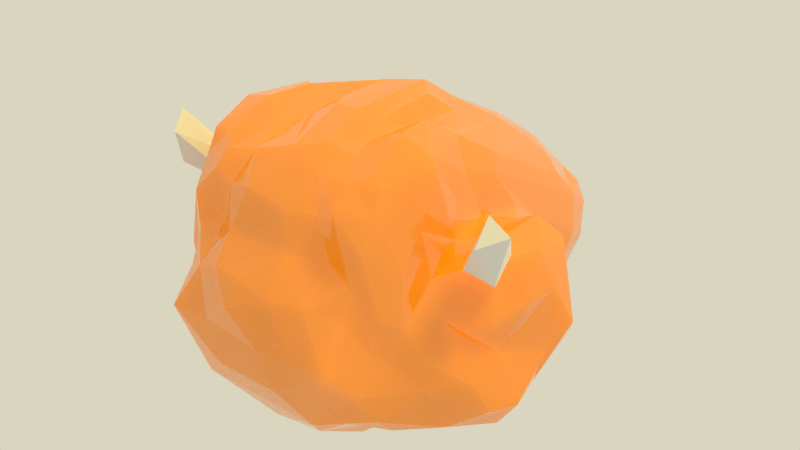 # Source: chicken.blend  (saved by Blender 2.79.0; exported with 4.5.12 LTS)
import bpy
from mathutils import Matrix  # noqa: F401  (used for matrix-valued properties, if any)

bpy.ops.wm.read_factory_settings(use_empty=True)
scene = bpy.context.scene
scene.name = 'Scene'

# ---- collections
col_collection_1 = bpy.data.collections.new('Collection 1'); scene.collection.children.link(col_collection_1)
col_collection_1.hide_render = True
col_collection_1.hide_viewport = True
col_collection_3 = bpy.data.collections.new('Collection 3'); scene.collection.children.link(col_collection_3)
col_collection_11 = bpy.data.collections.new('Collection 11'); scene.collection.children.link(col_collection_11)

# ---- materials (node trees are filled in below, after node groups)
mat_material_001 = bpy.data.materials.new('Material.001')
mat_material_001.alpha_threshold = 0.0
mat_material_001.roughness = 0.5
mat_x = bpy.data.materials.new('材质')
mat_x.alpha_threshold = 0.0
mat_x.roughness = 0.5

# ---- node groups
ng_fresnel_skin = bpy.data.node_groups.new('Fresnel Skin', 'ShaderNodeTree')
_s = ng_fresnel_skin.interface.new_socket(name='Fresnel', in_out='OUTPUT', socket_type='NodeSocketFloat')
_s.subtype = 'FACTOR'
_s.min_value = 0.0
_s.max_value = 1.0
_s = ng_fresnel_skin.interface.new_socket(name='F0', in_out='INPUT', socket_type='NodeSocketFloat')
_s.subtype = 'FACTOR'
_s.default_value = 0.02
_s.min_value = 0.0
_s.max_value = 1.0
_s = ng_fresnel_skin.interface.new_socket(name='Roughness', in_out='INPUT', socket_type='NodeSocketFloat')
_s.subtype = 'FACTOR'
_s.default_value = 0.5
_s.min_value = 0.0
_s.max_value = 1.0
_s = ng_fresnel_skin.interface.new_socket(name='Normal', in_out='INPUT', socket_type='NodeSocketVector')
_s.min_value = -1.0
_s.max_value = 1.0
_s.hide_value = True
_N = ng_fresnel_skin.nodes; _L = ng_fresnel_skin.links
n0 = _N.new('NodeFrame'); n0.name = 'Frame'; n0.location = (-307, 552)
n0.label = 'F0 -> Fresnel'
n0.width = 488
n1 = _N.new('ShaderNodeMix'); n1.name = 'Mix'; n1.location = (-106, 21)
n1.data_type = 'RGBA'
n2 = _N.new('ShaderNodeNewGeometry'); n2.name = 'Geometry'; n2.location = (-246, -105)
n2.width = 100
n3 = _N.new('ShaderNodeBump'); n3.name = 'Bump'; n3.location = (-286, 94)
n3.inputs[0].default_value = 0.0
n3.inputs[1].default_value = 0.0
n3.inputs[2].default_value = 1.0
n4 = _N.new('ShaderNodeFresnel'); n4.name = 'Fresnel'; n4.location = (217, 98)
n5 = _N.new('NodeGroupOutput'); n5.name = 'Group Output'; n5.location = (395, 87)
n6 = _N.new('NodeGroupInput'); n6.name = 'Group Input'; n6.location = (-487, 136)
n7 = _N.new('ShaderNodeMath'); n7.name = 'Math.001'; n7.location = (206, -30)
n7.inputs[0].default_value = 1.0
n8 = _N.new('ShaderNodeMath'); n8.name = 'Math.002'; n8.location = (205, -192)
n8.operation = 'SUBTRACT'
n8.inputs[0].default_value = 1.0
n9 = _N.new('ShaderNodeMath'); n9.name = 'Math'; n9.location = (30, -133)
n9.operation = 'POWER'
n10 = _N.new('ShaderNodeMath'); n10.name = 'Math.003'; n10.location = (371, -173)
n10.hide = True
n10.operation = 'DIVIDE'
n7.parent = n0
n8.parent = n0
n9.parent = n0
n10.parent = n0
_L.new(n6.outputs[2], n3.inputs[4])
_L.new(n2.outputs[4], n1.inputs[7])
_L.new(n3.outputs[0], n1.inputs[6])
_L.new(n1.outputs[2], n4.inputs[1])
_L.new(n4.outputs[0], n5.inputs[0])
_L.new(n6.outputs[1], n1.inputs[0])
_L.new(n9.outputs[0], n7.inputs[1])
_L.new(n9.outputs[0], n8.inputs[1])
_L.new(n7.outputs[0], n10.inputs[0])
_L.new(n8.outputs[0], n10.inputs[1])
_L.new(n10.outputs[0], n4.inputs[0])
_L.new(n6.outputs[0], n9.inputs[0])
n5.is_active_output = True
ng_skin = bpy.data.node_groups.new('Skin', 'ShaderNodeTree')
_s = ng_skin.interface.new_socket(name='Shader', in_out='OUTPUT', socket_type='NodeSocketShader')
_s = ng_skin.interface.new_socket(name='Albedo', in_out='INPUT', socket_type='NodeSocketColor')
_s.default_value = (0.604, 0.326, 0.261, 1.0)
_s = ng_skin.interface.new_socket(name='Scatter', in_out='INPUT', socket_type='NodeSocketColor')
_s.default_value = (1.0, 0.0, 0.0, 1.0)
_s = ng_skin.interface.new_socket(name='Reflectivity', in_out='INPUT', socket_type='NodeSocketFloat')
_s.subtype = 'FACTOR'
_s.default_value = 0.03
_s.min_value = 0.0
_s.max_value = 1.0
_s = ng_skin.interface.new_socket(name='Roughness', in_out='INPUT', socket_type='NodeSocketFloat')
_s.subtype = 'FACTOR'
_s.default_value = 0.5
_s.min_value = 0.0
_s.max_value = 1.0
_s = ng_skin.interface.new_socket(name='SSS Scale', in_out='INPUT', socket_type='NodeSocketFloat')
_s.default_value = 0.1
_s.min_value = 0.0
_s.max_value = 1000.0
_s = ng_skin.interface.new_socket(name='Normal', in_out='INPUT', socket_type='NodeSocketVector')
_s.min_value = -1.0
_s.max_value = 1.0
_s.hide_value = True
_N = ng_skin.nodes; _L = ng_skin.links
n0 = _N.new('ShaderNodeMixShader'); n0.name = 'Mix Shader'; n0.location = (-88, -413)
n1 = _N.new('NodeGroupOutput'); n1.name = 'Group Output'; n1.location = (97, -427)
n2 = _N.new('NodeGroupInput'); n2.name = 'Group Input'; n2.location = (-599, -403)
n3 = _N.new('ShaderNodeBsdfAnisotropic'); n3.name = 'Glossy BSDF'; n3.location = (-280, -655)
n3.width = 151
n3.inputs[0].default_value = (1.0, 1.0, 1.0, 1.0)
n4 = _N.new('ShaderNodeGroup'); n4.name = 'Group'; n4.location = (-268, -268)
n4.node_tree = ng_fresnel_skin
n5 = _N.new('ShaderNodeSubsurfaceScattering'); n5.name = 'Subsurface Scattering'; n5.location = (-281, -438)
n5.falloff = 'BURLEY'
n6 = _N.new('ShaderNodeMath'); n6.name = 'Math'; n6.location = (-416, -509)
n6.hide = True
n6.operation = 'POWER'
n6.inputs[1].default_value = 2.2
n7 = _N.new('ShaderNodeMath'); n7.name = 'Math.001'; n7.location = (0, 0)
n7.operation = 'POWER'
_L.new(n2.outputs[3], n6.inputs[0])
_L.new(n3.outputs[0], n0.inputs[2])
_L.new(n4.outputs[0], n0.inputs[0])
_L.new(n0.outputs[0], n1.inputs[0])
_L.new(n6.outputs[0], n4.inputs[1])
_L.new(n2.outputs[5], n4.inputs[2])
_L.new(n2.outputs[5], n3.inputs[4])
_L.new(n2.outputs[2], n4.inputs[0])
_L.new(n5.outputs[0], n0.inputs[1])
_L.new(n2.outputs[0], n5.inputs[0])
_L.new(n2.outputs[1], n5.inputs[2])
_L.new(n2.outputs[5], n5.inputs[6])
_L.new(n2.outputs[4], n5.inputs[1])
_L.new(n6.outputs[0], n7.inputs[0])
_L.new(n7.outputs[0], n3.inputs[1])
n1.is_active_output = True
ng_fresnel_rock = bpy.data.node_groups.new('Fresnel Rock', 'ShaderNodeTree')
_s = ng_fresnel_rock.interface.new_socket(name='Fresnel', in_out='OUTPUT', socket_type='NodeSocketFloat')
_s.subtype = 'FACTOR'
_s.min_value = 0.0
_s.max_value = 1.0
_s = ng_fresnel_rock.interface.new_socket(name='F0', in_out='INPUT', socket_type='NodeSocketFloat')
_s.subtype = 'FACTOR'
_s.default_value = 0.02
_s.min_value = 0.0
_s.max_value = 1.0
_s = ng_fresnel_rock.interface.new_socket(name='Roughness', in_out='INPUT', socket_type='NodeSocketFloat')
_s.subtype = 'FACTOR'
_s.default_value = 0.5
_s.min_value = 0.0
_s.max_value = 1.0
_s = ng_fresnel_rock.interface.new_socket(name='Normal', in_out='INPUT', socket_type='NodeSocketVector')
_s.min_value = -1.0
_s.max_value = 1.0
_s.hide_value = True
_N = ng_fresnel_rock.nodes; _L = ng_fresnel_rock.links
n0 = _N.new('NodeFrame'); n0.name = 'Frame'; n0.location = (-307, 552)
n0.label = 'F0 -> Fresnel'
n0.width = 488
n1 = _N.new('ShaderNodeMix'); n1.name = 'Mix'; n1.location = (-106, 21)
n1.data_type = 'RGBA'
n2 = _N.new('ShaderNodeNewGeometry'); n2.name = 'Geometry'; n2.location = (-246, -105)
n2.width = 100
n3 = _N.new('ShaderNodeBump'); n3.name = 'Bump'; n3.location = (-286, 94)
n3.inputs[0].default_value = 0.0
n3.inputs[1].default_value = 0.0
n3.inputs[2].default_value = 1.0
n4 = _N.new('ShaderNodeFresnel'); n4.name = 'Fresnel'; n4.location = (217, 98)
n5 = _N.new('NodeGroupOutput'); n5.name = 'Group Output'; n5.location = (395, 87)
n6 = _N.new('NodeGroupInput'); n6.name = 'Group Input'; n6.location = (-487, 136)
n7 = _N.new('ShaderNodeMath'); n7.name = 'Math.001'; n7.location = (206, -30)
n7.inputs[0].default_value = 1.0
n8 = _N.new('ShaderNodeMath'); n8.name = 'Math.002'; n8.location = (205, -192)
n8.operation = 'SUBTRACT'
n8.inputs[0].default_value = 1.0
n9 = _N.new('ShaderNodeMath'); n9.name = 'Math'; n9.location = (30, -133)
n9.operation = 'POWER'
n10 = _N.new('ShaderNodeMath'); n10.name = 'Math.003'; n10.location = (371, -173)
n10.hide = True
n10.operation = 'DIVIDE'
n7.parent = n0
n8.parent = n0
n9.parent = n0
n10.parent = n0
_L.new(n6.outputs[2], n3.inputs[4])
_L.new(n2.outputs[4], n1.inputs[7])
_L.new(n3.outputs[0], n1.inputs[6])
_L.new(n1.outputs[2], n4.inputs[1])
_L.new(n4.outputs[0], n5.inputs[0])
_L.new(n6.outputs[1], n1.inputs[0])
_L.new(n9.outputs[0], n7.inputs[1])
_L.new(n9.outputs[0], n8.inputs[1])
_L.new(n7.outputs[0], n10.inputs[0])
_L.new(n8.outputs[0], n10.inputs[1])
_L.new(n10.outputs[0], n4.inputs[0])
_L.new(n6.outputs[0], n9.inputs[0])
n5.is_active_output = True
ng_rock = bpy.data.node_groups.new('Rock', 'ShaderNodeTree')
_s = ng_rock.interface.new_socket(name='Shader', in_out='OUTPUT', socket_type='NodeSocketShader')
_s = ng_rock.interface.new_socket(name='Albedo', in_out='INPUT', socket_type='NodeSocketColor')
_s.default_value = (0.33, 0.33, 0.33, 1.0)
_s = ng_rock.interface.new_socket(name='Reflectivity', in_out='INPUT', socket_type='NodeSocketFloat')
_s.subtype = 'FACTOR'
_s.default_value = 0.047
_s.min_value = 0.0
_s.max_value = 1.0
_s = ng_rock.interface.new_socket(name='Roughness', in_out='INPUT', socket_type='NodeSocketFloat')
_s.subtype = 'FACTOR'
_s.default_value = 0.81
_s.min_value = 0.0
_s.max_value = 1.0
_s = ng_rock.interface.new_socket(name='Normal', in_out='INPUT', socket_type='NodeSocketVector')
_s.min_value = -1.0
_s.max_value = 1.0
_s.hide_value = True
_N = ng_rock.nodes; _L = ng_rock.links
n0 = _N.new('ShaderNodeBsdfAnisotropic'); n0.name = 'Glossy BSDF'; n0.location = (-271, -552)
n0.width = 151
n0.inputs[0].default_value = (1.0, 1.0, 1.0, 1.0)
n1 = _N.new('ShaderNodeBsdfDiffuse'); n1.name = 'Diffuse BSDF'; n1.location = (-271, -427)
n2 = _N.new('ShaderNodeMixShader'); n2.name = 'Mix Shader'; n2.location = (-88, -413)
n3 = _N.new('NodeGroupOutput'); n3.name = 'Group Output'; n3.location = (97, -427)
n4 = _N.new('ShaderNodeMath'); n4.name = 'Math'; n4.location = (-397, -486)
n4.hide = True
n4.operation = 'POWER'
n4.inputs[1].default_value = 2.2
n5 = _N.new('ShaderNodeGroup'); n5.name = 'Group'; n5.location = (-268, -268)
n5.node_tree = ng_fresnel_rock
n6 = _N.new('NodeGroupInput'); n6.name = 'Group Input'; n6.location = (-599, -403)
n7 = _N.new('ShaderNodeMath'); n7.name = 'Math.001'; n7.location = (0, 0)
n7.operation = 'POWER'
_L.new(n6.outputs[2], n4.inputs[0])
_L.new(n0.outputs[0], n2.inputs[2])
_L.new(n5.outputs[0], n2.inputs[0])
_L.new(n1.outputs[0], n2.inputs[1])
_L.new(n2.outputs[0], n3.inputs[0])
_L.new(n4.outputs[0], n5.inputs[1])
_L.new(n4.outputs[0], n1.inputs[1])
_L.new(n6.outputs[0], n1.inputs[0])
_L.new(n6.outputs[3], n5.inputs[2])
_L.new(n6.outputs[3], n1.inputs[2])
_L.new(n6.outputs[3], n0.inputs[4])
_L.new(n6.outputs[1], n5.inputs[0])
_L.new(n4.outputs[0], n7.inputs[0])
_L.new(n7.outputs[0], n0.inputs[1])
n3.is_active_output = True

# ---- material node trees
mat_material_001.use_nodes = True; mat_material_001.node_tree.nodes.clear()
_N = mat_material_001.node_tree.nodes; _L = mat_material_001.node_tree.links
n0 = _N.new('ShaderNodeOutputMaterial'); n0.name = '材质输出'; n0.location = (0, 0)
n1 = _N.new('ShaderNodeGroup'); n1.name = '群组'; n1.location = (-200, 0)
n1.node_tree = ng_skin
n1.inputs[0].default_value = (1.0, 0.3021, 0.002404, 1.0)
n1.inputs[1].default_value = (0.3264, 0.217, 0.07432, 1.0)
n1.inputs[2].default_value = 0.09259
n1.inputs[3].default_value = 0.0
n1.inputs[4].default_value = 1.4
n1.inputs[5].default_value = (0.0, 0.0, 0.0)
_L.new(n1.outputs[0], n0.inputs[0])
n0.is_active_output = True
mat_x.use_nodes = True; mat_x.node_tree.nodes.clear()
_N = mat_x.node_tree.nodes; _L = mat_x.node_tree.links
n0 = _N.new('ShaderNodeOutputMaterial'); n0.name = '材质输出'; n0.location = (0, 0)
n1 = _N.new('ShaderNodeGroup'); n1.name = '群组'; n1.location = (-200, 0)
n1.node_tree = ng_rock
n1.inputs[0].default_value = (0.8007, 0.8007, 0.8007, 1.0)
n1.inputs[1].default_value = 0.047
n1.inputs[2].default_value = 0.81
n1.inputs[3].default_value = (0.0, 0.0, 0.0)
_L.new(n1.outputs[0], n0.inputs[0])
n0.is_active_output = True

# ---- world
world_world = bpy.data.worlds.new('World'); scene.world = world_world
world_world.use_nodes = True; world_world.node_tree.nodes.clear()
_N = world_world.node_tree.nodes; _L = world_world.node_tree.links
n0 = _N.new('ShaderNodeOutputWorld'); n0.name = '世界输出'; n0.location = (300, 300)
n1 = _N.new('ShaderNodeBackground'); n1.name = '背景'; n1.location = (10, 300)
n1.inputs[0].default_value = (1.0, 0.9513, 0.7428, 1.0)
n1.inputs[1].default_value = 0.7
_L.new(n1.outputs[0], n0.inputs[0])
n0.is_active_output = True
world_world.color = (0.05088, 0.05088, 0.05088)
world_world.use_sun_shadow = False
world_world.sun_shadow_jitter_overblur = 0.0
world_world.cycles.sampling_method = 'MANUAL'

# ---- lights
light_x = bpy.data.lights.new('日光', 'SUN')
light_x.color = (1.0, 0.7512, 0.02322)
light_x.transmission_factor = 0.0
light_x.angle = 0.1993
light_x.energy = 1.7
light_x.shadow_buffer_clip_start = 0.5
light_x.shadow_soft_size = 0.1
light_x.shadow_cascade_max_distance = 1000.0

# ---- meshes
me_001 = bpy.data.meshes.new('立方体.001')
me_001.from_pydata([(-0.5572, 1.365, 0.5024), (0.5572, 1.365, 0.5024), (-0.5543, 1.365, -0.4101), (0.5543, 1.365, -0.4101), (-0.8338, -1.198, -0.6284), (-1.0, -1.365, -0.4946), (0.8338, -1.198, -0.6284), (1.0, -1.365, -0.4946), (-1.0, -0.4674, -0.4946), (-0.8338, -0.4674, -0.6284), (0.8338, -0.4674, -0.6284), (1.0, -0.4674, -0.4946), (-0.6568, 0.9155, -0.6284), (-0.7564, 0.9843, -0.4946), (0.6568, 0.9155, -0.6284), (0.7564, 0.9843, -0.4946), (-0.6147, 0.9801, -0.6284), (-0.5976, 1.28, -0.4946), (0.6147, 0.9801, -0.6284), (0.5976, 1.28, -0.4946), (0.05698, 1.229, -0.4946), (-0.06285, 1.229, -0.4946), (-0.06294, 0.9272, -0.6284), (0.05683, 0.927, -0.6284), (-0.06254, 1.318, -0.4101), (0.057, 1.317, -0.4101), (0.057, 1.317, 0.5024), (-0.06254, 1.318, 0.5024), (-0.7739, -0.4674, 0.9117), (-1.0, -0.4674, 0.6801), (1.0, -0.4674, 0.6801), (0.7739, -0.4674, 0.9117), (-0.7564, 0.9843, 0.3557), (-0.643, 1.21, 0.5368), (0.643, 1.21, 0.5368), (0.7564, 0.9843, 0.3557), (-0.002771, 1.317, -0.4101), (-1.0, -1.365, 0.5119), (1.0, -1.365, 0.5119), (-0.002943, 1.229, -0.4946), (-1.0, -0.5746, 0.7614), (-0.8889, -0.5771, 0.8771), (0.8889, -0.5771, 0.8771), (1.0, -0.5746, 0.7614), (-1.0, -1.365, 0.5119), (-0.8889, -1.109, 0.7091), (0.8889, -1.109, 0.7091), (1.0, -1.365, 0.5119), (-0.003073, 0.9271, -0.6284), (-0.0441, 1.317, 0.4964), (0.03858, 1.317, 0.4964), (-0.002771, 1.317, 0.4395), (0.04336, -0.4674, 0.8934), (-0.04336, -0.4674, 0.8934)], [], [(18, 23, 20, 19), (2, 0, 27, 24), (9, 10, 6, 4), (15, 35, 30, 11), (26, 31, 34, 1), (34, 35, 15, 19, 3, 1), (0, 2, 17, 13, 32, 33), (5, 37, 40, 29, 8), (28, 29, 40, 41), (12, 16, 22, 48, 23, 18, 14, 10, 9), (8, 29, 32, 13), (9, 4, 5, 8), (4, 6, 7, 5), (6, 10, 11, 7), (8, 13, 12, 9), (15, 11, 10, 14), (21, 17, 2, 24), (16, 12, 13, 17), (19, 15, 14, 18), (38, 43, 42, 46, 47), (25, 26, 1, 3), (22, 16, 17, 21), (39, 36, 25, 20), (48, 39, 20, 23), (42, 31, 52, 53, 28, 41, 45, 46), (19, 20, 25, 3), (30, 31, 42, 43), (28, 33, 32, 29), (30, 35, 34, 31), (11, 30, 43, 38, 7), (0, 33, 28, 27), (7, 38, 47, 44, 37, 5), (44, 47, 46, 45), (44, 45, 41, 40, 37), (49, 51, 36, 24, 27), (50, 52, 31, 26), (27, 28, 53, 49), (22, 21, 39, 48), (21, 24, 36, 39), (49, 50, 51), (52, 50, 49, 53), (26, 25, 36, 51, 50)])
me_001.use_remesh_preserve_volume = False
me_001.use_remesh_preserve_attributes = False
me_001.use_mirror_vertex_groups = False
me_001.update()
me_002 = bpy.data.meshes.new('立方体.002')
me_002.from_pydata([(-0.9593, -1.617, 0.0947), (-0.5256, -1.559, 0.9772), (1.522, -0.596, -0.6156), (-0.7174, -1.471, -0.9098), (-0.8844, 0.07938, -0.9862), (-0.09766, -0.8862, 1.225), (-0.7473, -1.817, 0.06075), (0.07856, 1.369, -0.647), (-0.8212, -0.6075, 0.9553), (0.8041, -0.1685, 0.8499), (0.9409, -0.8166, 0.7396), (1.472, -0.2417, 0.4094), (-0.2321, 1.112, -0.8973), (0.5579, 1.385, -0.4774), (-0.381, -1.253, 1.102), (-0.6799, 1.263, 0.09251), (0.8164, -1.666, 0.6045), (1.082, -1.01, 0.4273), (1.383, -0.9481, 0.2624), (-0.7492, 0.788, 0.3596), (0.335, -1.017, -1.157), (-0.3078, -1.505, 1.018), (-1.038, -0.1674, 0.3858), (0.1847, 0.1685, 1.028), (1.147, -1.204, 0.02496), (-1.334, -0.9645, 0.2702), (-0.4171, -1.666, 0.764), (-0.8896, 0.9666, -0.2069), (-0.9813, -1.49, 0.4531), (-0.331, 0.5217, 0.841), (0.5172, 1.27, 0.1778), (-1.562, -0.7786, 0.1303), (-0.8416, -1.392, -0.907), (-0.006407, -1.52, -1.122), (-0.7975, 1.197, -0.3426), (1.57, -0.2196, -0.3594), (0.9891, -1.466, 0.4603), (1.403, -1.217, -0.3881), (1.031, -1.493, 0.05888), (-0.6227, -1.45, 1.044), (-0.5553, 1.412, -0.4011), (0.5049, -1.92, 0.1877), (1.551, -1.189, 0.4629), (-0.2898, -1.819, 0.4941), (0.6385, -0.2749, -1.137), (0.3297, -0.06399, 1.038), (0.0008788, 0.4961, -0.9962), (0.7437, -1.712, 0.3498), (0.2121, 1.39, -0.6767), (-1.288, -1.329, -0.3185), (-1.587, -0.887, -0.6155), (-1.477, -0.7315, -0.2119), (0.1026, 1.465, -0.4267), (-1.196, -1.399, -0.243), (0.5198, -1.659, 0.4461), (-0.08601, 1.022, 0.4874), (0.5485, 1.177, -0.7726), (-1.379, -1.038, -0.8664), (0.2213, -1.307, 1.143), (-0.5789, -1.436, -1.063), (-0.5514, 0.3505, -1.007), (-1.376, -0.8104, 0.4979), (-1.328, 0.001024, -0.2506), (-0.9851, -1.269, 0.7012), (-0.741, 1.326, -0.1703), (-0.6817, 1.166, -0.7223), (0.6205, 0.8043, 0.4914), (0.06081, -0.07127, 1.216), (0.9498, -0.05973, 0.3996), (-1.056, 0.07478, 0.1586), (-0.7242, -1.728, 0.3269), (1.179, -0.1091, -0.5478), (-1.363, -0.8391, -0.9233), (0.6141, 1.438, -0.187), (-0.3662, 0.2801, 0.9372), (-0.2349, 1.522, -0.1852), (-0.8536, -0.275, 0.8345), (-1.615, -1.083, 0.8715), (1.439, -0.9534, -0.2326), (0.4824, 1.458, -0.08628), (-0.2797, -2.017, -0.5164), (-0.3564, -0.06524, 1.022), (-0.05363, -2.116, 0.07751), (1.04, -0.946, 0.5176), (0.3102, -1.514, 1.009), (0.8806, -1.8, -0.4183), (0.004765, -2.028, 0.2919), (1.472, -1.328, 0.7418), (1.223, -1.269, -0.8033), (-0.5302, -1.902, -0.7417), (0.8002, -0.7479, -0.9975), (-0.9219, 0.2201, 0.2329), (-0.914, 0.7319, -0.2169), (-1.413, -1.105, 0.01828), (0.9876, -1.268, 0.692), (-1.015, -1.041, 0.7386), (-0.7807, 0.6961, -0.7183), (0.5708, 0.3033, -1.014), (-0.1735, 0.08502, 1.078), (1.501, -0.5933, 0.4494), (1.594, -0.5061, 0.1395), (1.563, -0.7771, 0.1282), (0.4517, 0.3883, 0.8549), (-0.588, 0.9044, -0.8821), (0.4887, -1.79, -0.8886), (-0.5619, 1.262, -0.688), (-0.7539, 0.4912, -0.8677), (-0.3415, -1.041, -1.154), (-0.623, -1.051, 1.207), (0.5635, -0.8229, -1.124), (-1.465, -0.9329, 0.3387), (-0.9631, -1.075, 1.025), (-0.8892, 0.3329, -0.1862), (-0.4515, 1.462, -0.07092), (0.7017, -0.5208, 1.081), (1.319, -0.1063, 0.2386), (-0.9218, -0.7839, 0.7654), (0.721, -1.798, 0.1542), (-0.6002, 1.446, -0.1415), (0.9739, -1.697, -0.6317), (-1.085, -0.3924, -0.9347), (-0.9524, -0.5172, 0.5104), (0.8984, 0.07605, -0.9751), (0.6913, 1.159, -0.7056), (-0.2727, -1.991, 0.293), (0.58, -1.51, 0.9995), (-0.9596, 0.2519, -0.4861), (-0.5214, -1.663, 0.4388), (-1.018, 0.3234, -0.723), (0.8015, -1.451, 1.001), (1.2, -1.074, 0.391), (-0.6329, -0.6404, 1.199), (-0.5644, -0.8317, -1.124), (1.142, -0.5236, 0.4882), (-0.5789, 0.7718, 0.5492), (0.002821, 0.2138, 1.025), (-0.3976, -0.2038, -1.105), (0.008666, 1.003, -0.9031), (0.224, 1.209, -0.8317), (0.000863, -1.74, -1.001), (0.7587, -1.776, -0.7003), (0.4209, -2.02, -0.09186), (0.9634, -0.1723, -0.9711), (0.8329, -1.391, -0.9086), (0.8125, 0.9919, 0.1052), (-1.32, -0.4901, 0.5218), (0.9122, 0.7294, -0.3576), (-0.5633, -1.663, 0.8581), (1.023, 0.12, -0.2913), (-1.433, -0.9569, -0.2281), (0.711, 0.5591, -0.8561), (-0.2993, -0.9898, 1.12), (-0.7998, -1.435, 1.032), (-0.5362, -1.915, 0.1737), (-0.829, 0.9961, 0.05121), (0.3391, 1.308, 0.2422), (-0.1656, -0.231, 1.21), (0.9047, 0.878, -0.1887), (0.1006, 1.467, -0.1786), (-1.508, -0.5573, 0.4401), (-1.558, -0.3392, -0.4739), (-1.671, -0.3351, -0.1804), (0.9591, 0.2521, -0.4897), (0.3023, 0.5741, 0.8145), (0.943, -1.058, 1.065), (0.3483, -1.064, 1.103), (0.2686, -0.8708, 1.148), (-0.6594, 0.1565, 0.8211), (-0.8839, -1.643, -0.119), (-1.208, -1.215, -0.09434), (-0.2109, 1.383, -0.6885), (1.497, -1.106, -0.6336), (0.9478, -1.638, 0.1456), (0.3048, 0.9511, 0.5674), (0.6149, -1.028, 1.22), (0.867, -1.048, 1.148), (-0.1774, -0.7237, 1.214), (1.309, -1.156, -0.04094), (0.9512, -0.5175, 0.5116), (0.6888, 1.263, 0.07601), (0.7331, -1.385, -0.9445), (0.2395, -0.7268, 1.181), (-0.7605, -1.769, -0.701), (0.562, -1.673, 0.8463), (0.2676, -2.031, 0.2339), (1.577, -0.5368, -0.3687), (1.668, -0.3504, -0.1817), (0.8312, 0.7415, -0.6042), (-0.04214, 1.318, -0.71), (-0.07419, 1.227, 0.2867), (-0.7552, 1.06, -0.685), (-1.434, -1.323, 0.7879), (-1.246, -0.2687, 0.5205), (-0.9047, -0.2293, 0.6921), (-1.46, -0.2346, 0.4205), (-0.1042, 1.48, -0.3675), (1.188, -1.431, -0.4139), (1.158, -1.423, -0.1896), (-1.254, -0.9646, 0.5411), (0.9007, -0.2998, 0.7537), (0.09766, -0.8862, 1.225), (1.265, -0.7701, 0.5265), (0.539, 0.8747, -0.9071), (0.2869, 0.9428, -0.9583), (0.7219, 1.049, -0.7347), (-0.2843, 1.497, -0.4599), (-0.5263, 1.374, 0.06669), (-1.318, -0.1207, 0.2663), (-1.581, -0.545, -0.3735), (0.4107, -1.279, 1.09), (-0.8682, -1.044, 1.149), (0.5769, -1.428, -1.066), (1.054, 0.07824, 0.154), (1.645, -1.18, 0.8246), (-0.371, -2.037, -0.159), (0.838, -1.531, 0.7955), (-0.5631, -0.6782, 1.208), (0.8895, 0.3251, -0.1713), (-0.9814, -1.69, -0.6256), (0.1597, -2.06, -0.1934), (-0.9358, -0.1286, 0.4623), (-0.2635, 1.41, 0.09173), (-0.08599, 1.42, -0.01217), (1.264, 0.03738, -0.2047), (0.5243, -1.894, -0.7594), (-0.2468, -0.6055, -1.158), (0.6914, -1.41, 1.069), (-0.6678, -0.3805, 1.036), (0.1501, -0.4813, -1.145), (-0.4836, 1.399, -0.6212), (0.8188, 1.156, -0.3651), (-0.7594, -2.016, -0.2034), (0.1951, -1.753, 0.7898), (-1.024, -1.171, 0.3022), (-1.507, -1.208, 0.4737), (0.9275, 0.2046, 0.2229), (0.9658, -1.544, -0.7946), (-0.3235, 0.8898, -0.9636), (-0.7906, -0.8035, -0.9931), (1.272, -0.2833, 0.5296), (0.0642, 1.368, 0.09251), (1.446, -1.066, 0.03641), (-0.1711, -1.733, 0.8429), (-0.2296, -0.2512, 1.193), (0.3719, -0.4993, 1.056), (0.2287, -0.2455, 1.193), (0.8787, -0.6234, 0.8526), (0.5631, -0.6782, 1.208), (0.466, 0.9197, 0.5243), (-0.3369, 0.9721, 0.5511), (-0.9777, -0.2691, -0.9829), (0.7598, -2.015, -0.205), (1.081, -0.4598, -0.979), (1.037, -0.01991, -0.7704), (1.008, 0.3325, -0.7536), (0.7636, 0.8212, 0.3124), (-0.3507, 1.284, 0.27), (-0.6664, 1.149, 0.1728), (-1.019, 0.1253, -0.3012), (-1.037, -0.008329, -0.7657), (-1.507, -1.096, -0.6116), (-0.9631, -1.544, -0.7967), (-1.04, -0.946, 0.5176), (0.4777, 1.385, -0.6612), (1.587, -0.9019, -0.6475), (0.2827, -2.016, -0.5178), (-0.8821, -1.797, -0.4034), (0.5861, -0.3449, 1.022), (0.2679, -1.824, 0.5064), (0.9581, 0.5307, -0.5923), (-1.595, -0.4731, 0.1124), (-1.157, -0.1219, -0.5857), (-1.232, -1.317, -0.6729), (-0.425, 1.32, -0.7185), (-0.432, -1.757, -0.9316), (0.3898, -0.2095, -1.105), (1.02, -1.183, 0.308), (1.025, -0.175, 0.3842), (1.407, -0.8082, 0.4645), (0.2438, 1.519, -0.14), (-0.8072, -1.669, 0.6075), (0.7386, 1.311, -0.11), (0.5685, 1.385, 0.05558), (0.3105, 1.517, -0.2925), (0.4118, -1.664, 0.7735), (-0.9202, 0.6835, -0.4175), (0.2364, 1.476, -0.5156), (1.395, -0.8608, -0.9173), (0.8772, -1.646, -0.1265), (0.001666, -1.438, 1.106), (1.424, -1.109, 0.8913), (-1.171, -1.058, 0.4116), (-0.8331, -1.503, 0.8402), (-0.6428, -0.2688, -1.135)], [], [(271, 259, 120), (111, 292, 152), (254, 122, 150), (198, 77, 191), (35, 2, 71), (239, 277, 133), (26, 127, 43), (236, 180, 143), (112, 92, 285), (25, 110, 31), (160, 62, 271), (29, 135, 163), (131, 108, 216), (72, 160, 271), (199, 68, 235), (182, 266, 218), (68, 178, 277), (168, 280, 0), (181, 166, 244), (209, 226, 174), (4, 293, 238), (80, 214, 231), (223, 115, 11), (257, 206, 15), (292, 28, 280), (1, 39, 147), (19, 134, 257), (173, 248, 155), (90, 143, 180), (165, 174, 247), (101, 241, 78), (283, 79, 13), (116, 76, 193), (198, 61, 77), (0, 169, 53), (266, 53, 218), (168, 53, 266), (285, 190, 96), (221, 222, 75), (40, 105, 65), (195, 222, 158), (264, 88, 287), (223, 35, 71), (185, 264, 2), (186, 2, 35), (54, 268, 41), (82, 214, 219), (65, 103, 190), (12, 237, 103), (55, 249, 29), (44, 275, 97), (241, 18, 24), (101, 18, 241), (213, 87, 42), (42, 130, 18), (239, 99, 11), (199, 178, 68), (239, 201, 278), (178, 201, 277), (36, 16, 172), (243, 216, 156), (245, 67, 181), (267, 244, 247), (293, 132, 238), (204, 150, 202), (89, 266, 182), (75, 222, 195), (210, 111, 152), (39, 292, 147), (6, 168, 266), (197, 288, 196), (67, 166, 181), (189, 155, 240), (178, 10, 83), (60, 136, 293), (215, 125, 183), (123, 230, 204), (188, 7, 138), (257, 256, 206), (259, 126, 128), (260, 149, 50), (109, 180, 211), (147, 127, 26), (122, 44, 97), (150, 97, 202), (76, 167, 19), (8, 116, 210), (21, 1, 147), (30, 144, 179), (277, 239, 115), (83, 94, 17), (107, 59, 132), (85, 224, 140), (71, 252, 142), (254, 253, 122), (191, 77, 234), (108, 152, 39), (164, 83, 10), (108, 39, 14), (131, 210, 108), (284, 84, 232), (78, 241, 177), (50, 208, 160), (31, 159, 270), (110, 61, 159), (169, 149, 49), (258, 91, 112), (37, 171, 264), (47, 183, 54), (196, 288, 85), (274, 182, 59), (3, 261, 32), (224, 89, 139), (188, 138, 137), (12, 103, 65), (29, 74, 135), (173, 163, 248), (102, 267, 114), (114, 199, 9), (151, 5, 176), (70, 6, 153), (278, 18, 101), (99, 100, 11), (66, 144, 30), (275, 109, 228), (67, 5, 200), (182, 218, 261), (118, 113, 40), (195, 52, 7), (34, 65, 190), (57, 50, 72), (27, 64, 34), (184, 82, 141), (67, 45, 23), (292, 280, 147), (228, 136, 60), (73, 281, 230), (27, 154, 64), (233, 63, 262), (128, 126, 285), (189, 222, 221), (189, 240, 222), (205, 188, 170), (195, 7, 188), (40, 113, 205), (199, 235, 144), (144, 235, 157), (235, 68, 212), (162, 253, 254), (186, 100, 185), (204, 202, 56), (137, 237, 12), (293, 136, 132), (209, 125, 226), (114, 247, 175), (151, 14, 21), (43, 153, 124), (22, 220, 91), (154, 19, 257), (189, 55, 155), (30, 282, 79), (276, 36, 38), (276, 38, 24), (290, 87, 213), (17, 276, 130), (242, 26, 43), (232, 43, 268), (124, 153, 82), (275, 44, 109), (122, 142, 90), (275, 228, 97), (227, 131, 216), (227, 216, 81), (5, 151, 289), (67, 245, 45), (114, 246, 199), (175, 164, 10), (175, 129, 164), (248, 102, 66), (228, 225, 136), (190, 103, 96), (33, 274, 59), (80, 231, 89), (274, 89, 182), (251, 224, 85), (104, 224, 139), (104, 33, 211), (16, 183, 47), (117, 47, 41), (47, 288, 172), (16, 47, 172), (122, 253, 142), (162, 71, 253), (90, 287, 143), (187, 150, 204), (187, 146, 269), (286, 283, 263), (222, 240, 158), (64, 15, 118), (118, 15, 206), (113, 256, 221), (259, 128, 4), (53, 49, 218), (261, 57, 32), (72, 120, 250), (120, 72, 271), (63, 95, 262), (292, 111, 63), (169, 233, 93), (25, 31, 93), (63, 233, 28), (262, 145, 291), (116, 121, 262), (121, 193, 220), (149, 51, 208), (31, 270, 51), (27, 34, 190), (92, 27, 285), (249, 55, 256), (75, 195, 205), (13, 73, 230), (9, 199, 255), (146, 157, 217), (78, 37, 264), (214, 153, 231), (132, 225, 107), (134, 167, 29), (209, 84, 125), (216, 108, 14), (164, 94, 83), (248, 30, 155), (36, 129, 215), (165, 200, 58), (167, 74, 29), (269, 146, 162), (270, 194, 161), (262, 192, 145), (159, 145, 194), (0, 28, 233), (292, 63, 28), (49, 272, 218), (57, 72, 32), (0, 53, 168), (49, 149, 260), (128, 106, 4), (112, 126, 258), (256, 189, 221), (205, 170, 273), (230, 157, 146), (88, 236, 143), (184, 86, 82), (89, 274, 139), (245, 244, 45), (244, 166, 165), (289, 21, 242), (142, 252, 90), (70, 280, 168), (36, 172, 38), (212, 277, 115), (239, 278, 99), (178, 246, 10), (91, 193, 27), (21, 147, 26), (14, 1, 21), (41, 141, 251), (13, 230, 123), (93, 31, 149), (93, 149, 169), (84, 289, 242), (95, 111, 116), (100, 101, 78), (20, 107, 225), (193, 19, 154), (193, 154, 27), (115, 239, 11), (109, 211, 20), (55, 29, 173), (106, 60, 4), (138, 203, 137), (144, 157, 281), (255, 199, 144), (61, 145, 159), (146, 217, 162), (78, 24, 37), (165, 58, 209), (39, 1, 14), (58, 84, 209), (23, 45, 267), (125, 84, 183), (279, 79, 283), (113, 221, 75), (27, 190, 285), (271, 258, 126), (229, 205, 273), (66, 255, 144), (187, 269, 254), (212, 115, 223), (41, 268, 184), (140, 104, 180), (288, 251, 85), (219, 80, 265), (188, 12, 170), (135, 98, 67), (247, 244, 165), (201, 17, 130), (201, 83, 17), (99, 278, 101), (154, 257, 15), (278, 201, 290), (21, 26, 242), (59, 3, 238), (137, 46, 237), (184, 268, 86), (11, 100, 186), (162, 254, 269), (40, 229, 105), (111, 95, 63), (192, 121, 22), (122, 97, 150), (216, 151, 156), (151, 176, 156), (153, 127, 70), (259, 4, 250), (94, 129, 36), (36, 215, 16), (167, 227, 74), (98, 81, 243), (37, 197, 196), (208, 51, 161), (39, 152, 292), (0, 280, 28), (286, 279, 283), (192, 22, 207), (110, 77, 61), (162, 148, 71), (37, 24, 197), (89, 231, 266), (210, 116, 111), (276, 24, 18, 130), (125, 129, 226), (67, 156, 5), (279, 240, 155), (235, 212, 148), (46, 97, 228), (219, 214, 80), (47, 117, 288), (262, 121, 192), (116, 8, 76), (271, 62, 258), (208, 161, 160), (268, 284, 232), (163, 135, 23), (165, 209, 174), (141, 219, 251), (51, 270, 161), (105, 273, 65), (40, 205, 229), (7, 52, 48), (7, 48, 138), (16, 215, 183), (33, 104, 139), (236, 119, 140), (224, 251, 265), (175, 247, 174), (267, 45, 244), (244, 245, 181), (86, 124, 82), (82, 153, 214), (38, 172, 288), (155, 55, 173), (127, 280, 70), (131, 8, 210), (185, 100, 78), (71, 2, 252), (205, 195, 188), (49, 260, 272), (217, 235, 148), (232, 84, 242), (128, 285, 96), (251, 117, 41), (4, 60, 293), (227, 8, 131), (20, 211, 33), (228, 109, 20), (239, 133, 201), (4, 238, 250), (137, 203, 46), (258, 69, 91), (233, 25, 93), (25, 234, 110), (0, 233, 169), (263, 283, 13), (108, 210, 152), (69, 22, 91), (278, 290, 213), (174, 226, 175), (88, 171, 196), (56, 263, 13), (113, 206, 256), (234, 77, 110), (145, 192, 194), (79, 73, 13), (153, 6, 231), (164, 129, 94), (102, 163, 23), (54, 284, 268), (256, 55, 189), (291, 234, 25), (32, 72, 238), (256, 257, 249), (48, 52, 286), (281, 157, 230), (264, 171, 88), (142, 253, 71), (223, 11, 35), (185, 78, 264), (186, 185, 2), (141, 41, 184), (138, 56, 203), (123, 204, 56), (103, 237, 60), (136, 225, 132), (102, 9, 66), (243, 81, 216), (44, 90, 109), (6, 70, 168), (232, 242, 43), (87, 130, 42), (199, 246, 178), (155, 30, 79), (279, 155, 79), (91, 220, 193), (92, 91, 27), (133, 277, 201), (200, 166, 67), (267, 247, 114), (88, 119, 236), (204, 230, 187), (260, 50, 57), (272, 260, 57), (141, 82, 219), (231, 6, 266), (46, 228, 60), (30, 248, 66), (217, 157, 235), (73, 282, 281), (161, 194, 62), (234, 291, 191), (53, 169, 49), (287, 2, 264), (252, 2, 287), (35, 11, 186), (140, 224, 104), (135, 74, 98), (98, 74, 81), (173, 29, 163), (227, 76, 8), (43, 127, 153), (282, 30, 179), (100, 99, 101), (68, 277, 212), (290, 201, 130), (122, 90, 44), (107, 20, 33), (74, 227, 81), (58, 200, 5, 289), (156, 176, 5), (156, 98, 243), (151, 21, 289), (246, 175, 10), (175, 226, 129), (249, 134, 29), (238, 3, 32), (188, 137, 12), (96, 103, 106), (263, 56, 138), (48, 263, 138), (139, 274, 33), (265, 89, 224), (265, 80, 89), (59, 182, 3), (180, 104, 211), (236, 140, 180), (148, 223, 71), (148, 212, 223), (56, 13, 123), (34, 64, 40), (105, 229, 273), (34, 40, 65), (257, 134, 249), (126, 112, 285), (238, 72, 250), (233, 291, 25), (194, 192, 207), (194, 207, 62), (31, 110, 159), (270, 159, 194), (291, 145, 61), (160, 161, 62), (50, 149, 208), (149, 31, 51), (205, 113, 75), (255, 66, 9), (171, 37, 196), (78, 177, 24), (183, 84, 284), (202, 97, 203), (102, 23, 267), (127, 147, 280), (237, 46, 60), (251, 219, 265), (177, 241, 24), (162, 217, 148), (79, 282, 73), (120, 259, 250), (106, 128, 96), (64, 118, 40), (48, 286, 263), (158, 240, 279), (52, 158, 279), (187, 254, 150), (179, 144, 281), (287, 88, 143), (47, 54, 41), (215, 129, 125), (54, 183, 284), (288, 117, 251), (203, 97, 46), (248, 163, 102), (9, 102, 114), (114, 175, 246), (90, 180, 109), (124, 268, 43), (17, 94, 276), (278, 42, 18), (19, 167, 134), (201, 178, 83), (228, 20, 225), (271, 126, 259), (262, 291, 233), (22, 121, 220), (135, 67, 23), (64, 154, 15), (62, 69, 258), (187, 230, 146), (278, 213, 42), (3, 182, 261), (207, 22, 69), (121, 116, 193), (165, 166, 200), (291, 61, 198), (62, 207, 69), (262, 95, 116), (261, 218, 272), (52, 195, 158), (90, 252, 287), (119, 85, 140), (56, 202, 203), (103, 60, 106), (65, 273, 12), (273, 170, 12), (132, 59, 238), (151, 216, 14), (67, 98, 156), (290, 130, 87), (276, 94, 36), (88, 196, 119), (118, 206, 113), (112, 91, 92), (261, 272, 57), (191, 291, 198), (193, 76, 19), (282, 179, 281), (197, 24, 38), (107, 33, 59), (58, 289, 84), (197, 38, 288), (268, 124, 86), (167, 76, 227), (286, 52, 279), (72, 50, 160), (119, 196, 85)])
me_002.polygons.foreach_set('material_index', [0, 0, 0, 1, 0, 0, 0, 0, 0, 0, 0, 0, 0, 0, 0, 0, 0, 0, 0, 0, 0, 0, 0, 0, 0, 0, 0, 0, 0, 0, 0, 0, 0, 1, 0, 0, 0, 0, 0, 0, 0, 0, 0, 0, 0, 0, 0, 0, 0, 0, 0, 0, 0, 1, 1, 0, 0, 0, 0, 0, 0, 0, 0, 0, 0, 0, 0, 0, 0, 0, 0, 0, 0, 0, 0, 0, 0, 0, 0, 0, 0, 0, 0, 0, 0, 0, 0, 0, 0, 0, 0, 0, 0, 0, 0, 1, 0, 0, 0, 0, 0, 0, 0, 0, 0, 0, 0, 0, 0, 0, 0, 0, 0, 0, 0, 0, 0, 0, 0, 0, 0, 0, 0, 0, 0, 0, 0, 0, 0, 0, 0, 0, 0, 0, 0, 0, 0, 0, 0, 0, 0, 0, 0, 0, 0, 0, 0, 0, 0, 0, 0, 0, 0, 0, 0, 0, 0, 0, 0, 0, 0, 0, 0, 1, 0, 0, 0, 0, 0, 0, 0, 0, 0, 0, 0, 0, 0, 0, 0, 0, 0, 0, 0, 0, 0, 0, 0, 0, 0, 0, 0, 0, 0, 0, 0, 0, 0, 0, 0, 0, 0, 0, 0, 0, 0, 0, 0, 0, 0, 0, 0, 0, 0, 0, 0, 0, 0, 0, 0, 0, 0, 0, 0, 0, 0, 0, 0, 0, 0, 0, 0, 0, 0, 0, 0, 0, 0, 0, 0, 0, 0, 0, 0, 0, 0, 0, 0, 0, 0, 0, 0, 0, 0, 0, 0, 0, 0, 0, 0, 0, 0, 0, 0, 0, 0, 0, 0, 0, 0, 0, 0, 0, 0, 0, 0, 0, 0, 0, 0, 0, 0, 0, 0, 0, 0, 0, 0, 0, 0, 0, 0, 0, 0, 0, 0, 0, 0, 0, 0, 0, 0, 0, 0, 0, 0, 0, 0, 0, 1, 0, 0, 0, 0, 0, 0, 0, 0, 0, 0, 0, 0, 0, 0, 0, 0, 0, 0, 0, 0, 0, 0, 0, 0, 1, 0, 0, 0, 0, 0, 0, 0, 0, 0, 0, 0, 0, 0, 0, 0, 0, 0, 0, 0, 0, 0, 0, 0, 0, 0, 0, 0, 0, 0, 0, 0, 0, 0, 0, 0, 0, 0, 0, 0, 0, 0, 0, 0, 0, 0, 0, 0, 0, 0, 0, 0, 0, 0, 0, 0, 0, 0, 0, 0, 0, 1, 0, 0, 0, 0, 1, 0, 0, 0, 0, 0, 0, 0, 1, 0, 0, 0, 0, 0, 0, 0, 0, 0, 0, 0, 0, 0, 0, 0, 0, 0, 0, 0, 1, 0, 0, 0, 0, 0, 0, 0, 0, 0, 0, 0, 0, 0, 0, 0, 0, 0, 0, 0, 1, 0, 0, 0, 0, 0, 0, 0, 0, 0, 0, 0, 0, 0, 1, 0, 0, 0, 0, 0, 0, 0, 0, 0, 0, 0, 0, 0, 0, 0, 0, 0, 0, 0, 0, 0, 0, 0, 0, 0, 0, 0, 0, 0, 0, 0, 0, 0, 0, 0, 0, 0, 0, 0, 0, 0, 0, 0, 0, 0, 0, 0, 0, 0, 0, 0, 0, 0, 0, 0, 0, 0, 0, 0, 0, 0, 0, 0, 0, 0, 0, 0, 0, 0, 0, 0, 0, 1, 0, 0, 0, 0, 0, 0, 0, 0, 0, 0, 1, 0, 0, 0, 0, 0, 0, 0, 0, 0, 0, 0, 0, 0, 0, 0, 0, 0, 0, 1, 0, 0, 0, 0, 0, 1, 0, 0, 0, 0, 0, 0, 0, 0, 0, 0, 0])
me_002.materials.append(mat_material_001)
me_002.materials.append(mat_x)
me_002.use_remesh_preserve_volume = False
me_002.use_remesh_preserve_attributes = False
me_002.use_mirror_vertex_groups = False
me_002.update()

# ---- objects
ob_x = bpy.data.objects.new('立方体', me_001)
ob_x_1 = bpy.data.objects.new('日光', light_x)
ob_001 = bpy.data.objects.new('立方体.001', me_002)

# ---- transforms, parenting, visibility, modifiers, constraints
ob_x.location = (0.0, 0.0, 0.0)
ob_x.lineart.crease_threshold = 0.0
ob_x_1.location = (2.39, 0.7716, 3.447)
ob_x_1.rotation_euler = (-0.1846, 0.4231, 0.09624)
ob_x_1.lineart.crease_threshold = 0.0
ob_001.location = (0.0, 0.0, 0.0)
ob_001.lineart.crease_threshold = 0.0

# ---- collection membership
col_collection_1.objects.link(ob_x)
col_collection_3.objects.link(ob_x_1)
col_collection_11.objects.link(ob_001)

# ---- scene / render settings (as saved in the file)
scene.frame_start = 1; scene.frame_end = 250; scene.frame_set(0)
scene.render.engine = 'CYCLES'
scene.render.resolution_percentage = 50
scene.render.dither_intensity = 0.0
scene.cycles.use_denoising = False
scene.cycles.samples = 128
scene.cycles.sampling_pattern = 'TABULATED_SOBOL'
scene.cycles.use_adaptive_sampling = False
scene.cycles.use_light_tree = False
scene.cycles.blur_glossy = 0.0
scene.cycles.sample_clamp_indirect = 0.0
scene.view_settings.view_transform = 'Standard'
bpy.context.view_layer.update()

# ---- added for rendering (the .blend has no active camera): camera
cam_auto = bpy.data.cameras.new('AutoCamera')
cam_auto.lens = 50.0
cam_auto.sensor_width = 36.0
cam_auto.clip_end = 1000.0
ob_auto_camera = bpy.data.objects.new('AutoCamera', cam_auto)
scene.collection.objects.link(ob_auto_camera)
ob_auto_camera.location = (5.07142, -6.38407, 4.09153)
ob_auto_camera.rotation_euler = (1.09748, -7.21219e-08, 0.694738)
scene.camera = ob_auto_camera
bpy.context.view_layer.update()
